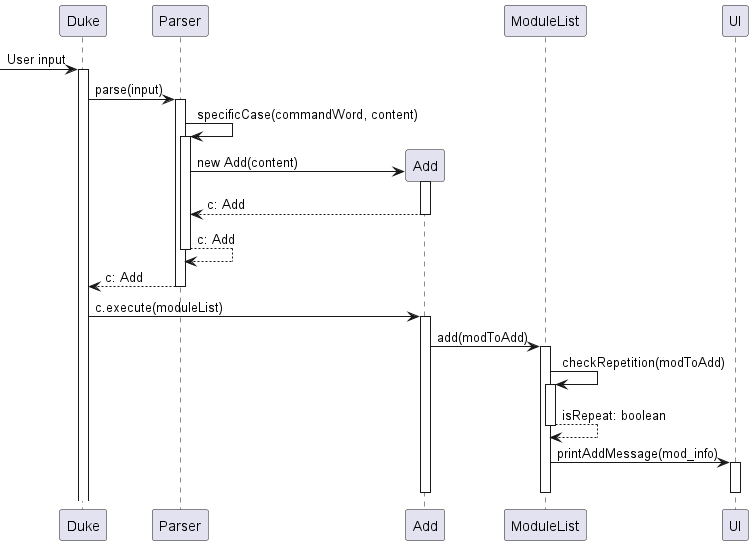

The diagram above was rendered by PlantUML. Its source (embedded in the PNG):
@startuml
[-> Duke: User input
activate Duke
Duke -> Parser: parse(input)
activate Parser
Parser -> Parser: specificCase(commandWord, content)
activate Parser
create Add
Parser -> Add: new Add(content)
activate Add
return c: Add
return c: Add
return c: Add
deactivate Parser
Duke -> Add: c.execute(moduleList)
activate Add
Add -> ModuleList: add(modToAdd)
activate ModuleList
ModuleList -> ModuleList: checkRepetition(modToAdd)
activate ModuleList
return isRepeat: boolean
ModuleList -> UI: printAddMessage(mod_info)
activate UI
deactivate UI
deactivate ModuleList
deactivate Add

@enduml